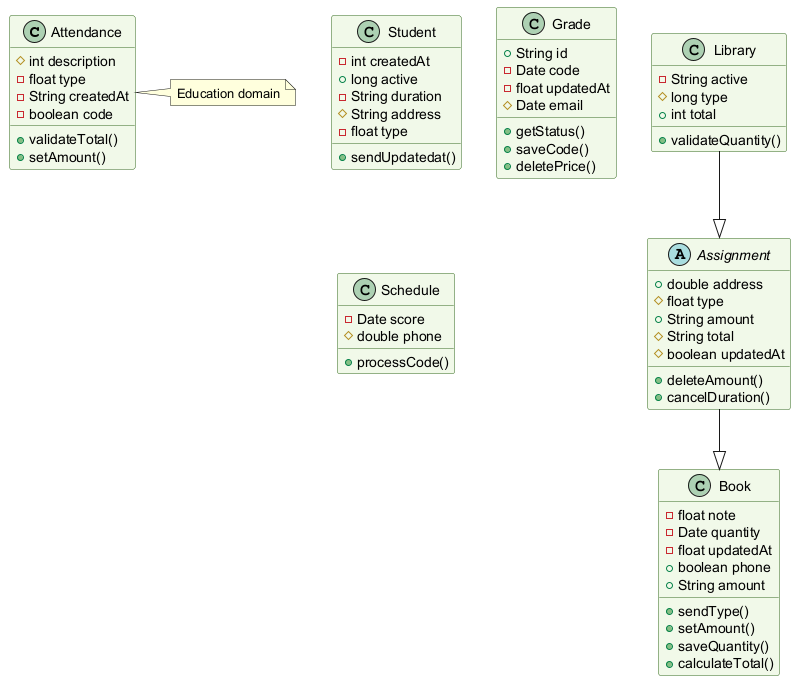

The diagram above was rendered by PlantUML. Its source (embedded in the PNG):
@startuml
skinparam backgroundColor #FFFFFF
skinparam classBackgroundColor #F1F8E9
skinparam classBorderColor #33691E
class Attendance {
  #int description
  -float type
  -String createdAt
  -boolean code
  +validateTotal()
  +setAmount()
}
class Library {
  -String active
  #long type
  +int total
  +validateQuantity()
}
class Student {
  -int createdAt
  +long active
  -String duration
  #String address
  -float type
  +sendUpdatedat()
}
class Grade {
  +String id
  -Date code
  -float updatedAt
  #Date email
  +getStatus()
  +saveCode()
  +deletePrice()
}
class Book {
  -float note
  -Date quantity
  -float updatedAt
  +boolean phone
  +String amount
  +sendType()
  +setAmount()
  +saveQuantity()
  +calculateTotal()
}
abstract class Assignment {
  +double address
  #float type
  +String amount
  #String total
  #boolean updatedAt
  +deleteAmount()
  +cancelDuration()
}
class Schedule {
  -Date score
  #double phone
  +processCode()
}
Library --|> Assignment
Assignment --|> Book
note right of Attendance : Education domain
@enduml